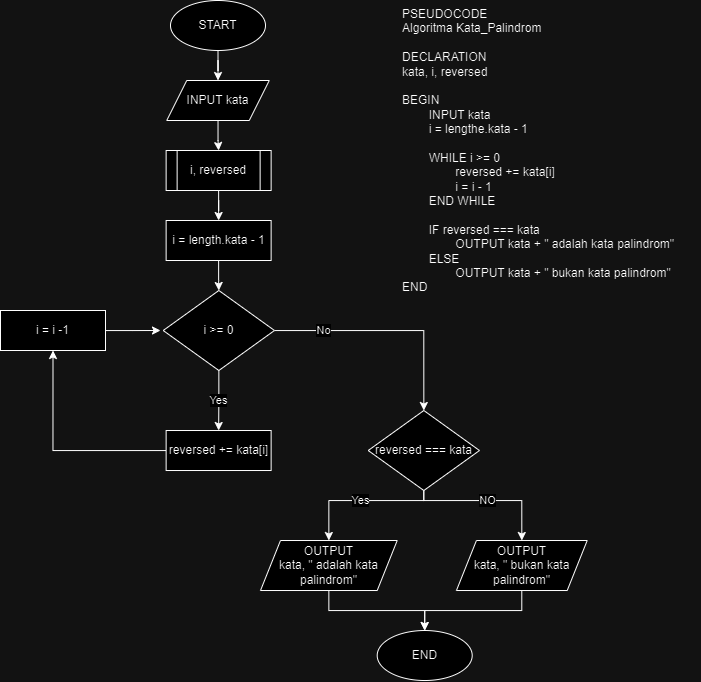

The diagram above was exported from draw.io. Its source (the exported page's mxGraphModel, read from the mxfile embedded in the PNG):
<mxGraphModel dx="1876" dy="553" grid="1" gridSize="10" guides="1" tooltips="1" connect="1" arrows="1" fold="1" page="1" pageScale="1" pageWidth="850" pageHeight="1100" math="0" shadow="0">
  <root>
    <mxCell id="0" />
    <mxCell id="1" parent="0" />
    <mxCell id="0j6sQtGZUSPRx_zmh45T-1" value="PSEUDOCODE&lt;br&gt;&lt;div&gt;Algoritma Kata_Palindrom&lt;/div&gt;&lt;div&gt;&lt;br&gt;&lt;/div&gt;&lt;div&gt;DECLARATION&lt;/div&gt;&lt;div&gt;kata, i, reversed&lt;/div&gt;&lt;div&gt;&lt;br&gt;&lt;/div&gt;&lt;div&gt;BEGIN&lt;/div&gt;&lt;div&gt;&lt;span style=&quot;white-space: pre;&quot;&gt;&#09;&lt;/span&gt;INPUT kata&lt;/div&gt;&lt;div&gt;&lt;span style=&quot;white-space: pre;&quot;&gt;&#09;&lt;/span&gt;i = lengthe.kata - 1&lt;br&gt;&lt;/div&gt;&lt;div&gt;&lt;span style=&quot;white-space: pre;&quot;&gt;&#09;&lt;/span&gt;&lt;/div&gt;&lt;div&gt;&lt;span style=&quot;white-space: pre;&quot;&gt;&#09;&lt;/span&gt;WHILE i &amp;gt;= 0&lt;/div&gt;&lt;div&gt;&lt;span style=&quot;white-space: pre;&quot;&gt;&#09;&lt;/span&gt;&lt;span style=&quot;white-space: pre;&quot;&gt;&#09;&lt;/span&gt;reversed += kata[i]&lt;br&gt;&lt;/div&gt;&lt;div&gt;&lt;span style=&quot;white-space: pre;&quot;&gt;&#09;&lt;/span&gt;&lt;span style=&quot;white-space: pre;&quot;&gt;&#09;&lt;/span&gt;i = i - 1&lt;br&gt;&lt;/div&gt;&lt;div&gt;&lt;span style=&quot;white-space: pre;&quot;&gt;&#09;&lt;/span&gt;END WHILE&lt;br&gt;&lt;/div&gt;&lt;div&gt;&lt;br&gt;&lt;/div&gt;&lt;div&gt;&lt;span style=&quot;white-space: pre;&quot;&gt;&#09;&lt;/span&gt;IF reversed === kata&lt;br&gt;&lt;/div&gt;&lt;div&gt;&lt;span style=&quot;white-space: pre;&quot;&gt;&#09;&lt;/span&gt;&lt;span style=&quot;white-space: pre;&quot;&gt;&#09;&lt;/span&gt;OUTPUT kata + &quot; adalah kata palindrom&quot;&lt;br&gt;&lt;/div&gt;&lt;div&gt;&lt;span style=&quot;white-space: pre;&quot;&gt;&#09;&lt;/span&gt;ELSE&lt;br&gt;&lt;/div&gt;&lt;div&gt;&lt;span style=&quot;white-space: pre;&quot;&gt;&#09;&lt;/span&gt;&lt;span style=&quot;white-space: pre;&quot;&gt;&#09;&lt;/span&gt;OUTPUT kata + &quot; bukan kata palindrom&quot;&lt;br&gt;&lt;/div&gt;&lt;div&gt;END&lt;/div&gt;&lt;div&gt;&lt;br&gt;&lt;/div&gt;" style="text;html=1;align=left;verticalAlign=top;resizable=0;points=[];autosize=1;strokeColor=none;fillColor=none;" parent="1" vertex="1">
      <mxGeometry x="320" y="40" width="300" height="320" as="geometry" />
    </mxCell>
    <mxCell id="0j6sQtGZUSPRx_zmh45T-26" style="edgeStyle=orthogonalEdgeStyle;rounded=0;orthogonalLoop=1;jettySize=auto;html=1;entryX=0.5;entryY=0;entryDx=0;entryDy=0;" parent="1" source="0j6sQtGZUSPRx_zmh45T-2" target="0j6sQtGZUSPRx_zmh45T-3" edge="1">
      <mxGeometry relative="1" as="geometry" />
    </mxCell>
    <mxCell id="0j6sQtGZUSPRx_zmh45T-2" value="START" style="ellipse;whiteSpace=wrap;html=1;" parent="1" vertex="1">
      <mxGeometry x="90" y="40" width="95" height="50" as="geometry" />
    </mxCell>
    <mxCell id="0j6sQtGZUSPRx_zmh45T-27" style="edgeStyle=orthogonalEdgeStyle;rounded=0;orthogonalLoop=1;jettySize=auto;html=1;entryX=0.5;entryY=0;entryDx=0;entryDy=0;" parent="1" source="0j6sQtGZUSPRx_zmh45T-3" target="0j6sQtGZUSPRx_zmh45T-4" edge="1">
      <mxGeometry relative="1" as="geometry" />
    </mxCell>
    <mxCell id="0j6sQtGZUSPRx_zmh45T-3" value="INPUT kata" style="shape=parallelogram;perimeter=parallelogramPerimeter;whiteSpace=wrap;html=1;fixedSize=1;" parent="1" vertex="1">
      <mxGeometry x="86.25" y="120" width="102.5" height="40" as="geometry" />
    </mxCell>
    <mxCell id="0j6sQtGZUSPRx_zmh45T-28" style="edgeStyle=orthogonalEdgeStyle;rounded=0;orthogonalLoop=1;jettySize=auto;html=1;entryX=0.5;entryY=0;entryDx=0;entryDy=0;" parent="1" source="0j6sQtGZUSPRx_zmh45T-4" target="0j6sQtGZUSPRx_zmh45T-5" edge="1">
      <mxGeometry relative="1" as="geometry" />
    </mxCell>
    <mxCell id="0j6sQtGZUSPRx_zmh45T-4" value="i, reversed" style="shape=process;whiteSpace=wrap;html=1;backgroundOutline=1;" parent="1" vertex="1">
      <mxGeometry x="85.63" y="190" width="105" height="40" as="geometry" />
    </mxCell>
    <mxCell id="Wfg1hlL-yYo0V63kEh8X-1" style="edgeStyle=orthogonalEdgeStyle;rounded=0;orthogonalLoop=1;jettySize=auto;html=1;entryX=0.5;entryY=0;entryDx=0;entryDy=0;" edge="1" parent="1" source="0j6sQtGZUSPRx_zmh45T-5" target="0j6sQtGZUSPRx_zmh45T-6">
      <mxGeometry relative="1" as="geometry" />
    </mxCell>
    <mxCell id="0j6sQtGZUSPRx_zmh45T-5" value="i = length.kata - 1" style="rounded=0;whiteSpace=wrap;html=1;" parent="1" vertex="1">
      <mxGeometry x="85.63" y="260" width="105" height="40" as="geometry" />
    </mxCell>
    <mxCell id="Wfg1hlL-yYo0V63kEh8X-3" value="Yes" style="edgeStyle=orthogonalEdgeStyle;rounded=0;orthogonalLoop=1;jettySize=auto;html=1;entryX=0.5;entryY=0;entryDx=0;entryDy=0;" edge="1" parent="1" source="0j6sQtGZUSPRx_zmh45T-6" target="0j6sQtGZUSPRx_zmh45T-7">
      <mxGeometry relative="1" as="geometry" />
    </mxCell>
    <mxCell id="Wfg1hlL-yYo0V63kEh8X-8" style="edgeStyle=orthogonalEdgeStyle;rounded=0;orthogonalLoop=1;jettySize=auto;html=1;entryX=0.5;entryY=0;entryDx=0;entryDy=0;" edge="1" parent="1" source="0j6sQtGZUSPRx_zmh45T-6" target="0j6sQtGZUSPRx_zmh45T-16">
      <mxGeometry relative="1" as="geometry" />
    </mxCell>
    <mxCell id="Wfg1hlL-yYo0V63kEh8X-9" value="No" style="edgeLabel;html=1;align=center;verticalAlign=middle;resizable=0;points=[];" vertex="1" connectable="0" parent="Wfg1hlL-yYo0V63kEh8X-8">
      <mxGeometry x="-0.5835" y="1" relative="1" as="geometry">
        <mxPoint as="offset" />
      </mxGeometry>
    </mxCell>
    <mxCell id="0j6sQtGZUSPRx_zmh45T-6" value="i &amp;gt;= 0" style="rhombus;whiteSpace=wrap;html=1;" parent="1" vertex="1">
      <mxGeometry x="82.72" y="330" width="111.25" height="80" as="geometry" />
    </mxCell>
    <mxCell id="Wfg1hlL-yYo0V63kEh8X-7" style="edgeStyle=orthogonalEdgeStyle;rounded=0;orthogonalLoop=1;jettySize=auto;html=1;entryX=0.5;entryY=1;entryDx=0;entryDy=0;" edge="1" parent="1" source="0j6sQtGZUSPRx_zmh45T-7" target="Wfg1hlL-yYo0V63kEh8X-5">
      <mxGeometry relative="1" as="geometry" />
    </mxCell>
    <mxCell id="0j6sQtGZUSPRx_zmh45T-7" value="reversed += kata[i]" style="rounded=0;whiteSpace=wrap;html=1;" parent="1" vertex="1">
      <mxGeometry x="85.63" y="470.01" width="105" height="40" as="geometry" />
    </mxCell>
    <mxCell id="0j6sQtGZUSPRx_zmh45T-24" style="edgeStyle=orthogonalEdgeStyle;rounded=0;orthogonalLoop=1;jettySize=auto;html=1;entryX=0.5;entryY=0;entryDx=0;entryDy=0;" parent="1" source="0j6sQtGZUSPRx_zmh45T-12" target="0j6sQtGZUSPRx_zmh45T-13" edge="1">
      <mxGeometry relative="1" as="geometry" />
    </mxCell>
    <mxCell id="0j6sQtGZUSPRx_zmh45T-12" value="OUTPUT&lt;br&gt;kata, &quot; adalah kata palindrom&quot;" style="shape=parallelogram;perimeter=parallelogramPerimeter;whiteSpace=wrap;html=1;fixedSize=1;" parent="1" vertex="1">
      <mxGeometry x="180" y="580.01" width="136.7" height="50" as="geometry" />
    </mxCell>
    <mxCell id="0j6sQtGZUSPRx_zmh45T-13" value="END" style="ellipse;whiteSpace=wrap;html=1;" parent="1" vertex="1">
      <mxGeometry x="296.7" y="670.01" width="95" height="50" as="geometry" />
    </mxCell>
    <mxCell id="0j6sQtGZUSPRx_zmh45T-22" value="Yes" style="edgeStyle=orthogonalEdgeStyle;rounded=0;orthogonalLoop=1;jettySize=auto;html=1;entryX=0.5;entryY=0;entryDx=0;entryDy=0;" parent="1" source="0j6sQtGZUSPRx_zmh45T-16" target="0j6sQtGZUSPRx_zmh45T-12" edge="1">
      <mxGeometry relative="1" as="geometry">
        <Array as="points">
          <mxPoint x="343" y="540.01" />
          <mxPoint x="248" y="540.01" />
        </Array>
      </mxGeometry>
    </mxCell>
    <mxCell id="0j6sQtGZUSPRx_zmh45T-23" value="NO" style="edgeStyle=orthogonalEdgeStyle;rounded=0;orthogonalLoop=1;jettySize=auto;html=1;entryX=0.5;entryY=0;entryDx=0;entryDy=0;" parent="1" source="0j6sQtGZUSPRx_zmh45T-16" target="0j6sQtGZUSPRx_zmh45T-19" edge="1">
      <mxGeometry relative="1" as="geometry">
        <Array as="points">
          <mxPoint x="343" y="540.01" />
          <mxPoint x="441" y="540.01" />
        </Array>
      </mxGeometry>
    </mxCell>
    <mxCell id="0j6sQtGZUSPRx_zmh45T-16" value="reversed === kata" style="rhombus;whiteSpace=wrap;html=1;" parent="1" vertex="1">
      <mxGeometry x="287.71999999999997" y="450.01" width="111.25" height="80" as="geometry" />
    </mxCell>
    <mxCell id="0j6sQtGZUSPRx_zmh45T-25" style="edgeStyle=orthogonalEdgeStyle;rounded=0;orthogonalLoop=1;jettySize=auto;html=1;entryX=0.5;entryY=0;entryDx=0;entryDy=0;" parent="1" source="0j6sQtGZUSPRx_zmh45T-19" target="0j6sQtGZUSPRx_zmh45T-13" edge="1">
      <mxGeometry relative="1" as="geometry" />
    </mxCell>
    <mxCell id="0j6sQtGZUSPRx_zmh45T-19" value="OUTPUT&lt;br style=&quot;border-color: var(--border-color);&quot;&gt;kata, &quot; bukan kata palindrom&quot;" style="shape=parallelogram;perimeter=parallelogramPerimeter;whiteSpace=wrap;html=1;fixedSize=1;" parent="1" vertex="1">
      <mxGeometry x="375.94" y="580.01" width="130.76" height="50" as="geometry" />
    </mxCell>
    <mxCell id="Wfg1hlL-yYo0V63kEh8X-6" style="edgeStyle=orthogonalEdgeStyle;rounded=0;orthogonalLoop=1;jettySize=auto;html=1;" edge="1" parent="1" source="Wfg1hlL-yYo0V63kEh8X-5">
      <mxGeometry relative="1" as="geometry">
        <mxPoint x="80" y="370" as="targetPoint" />
      </mxGeometry>
    </mxCell>
    <mxCell id="Wfg1hlL-yYo0V63kEh8X-5" value="i = i -1" style="rounded=0;whiteSpace=wrap;html=1;" vertex="1" parent="1">
      <mxGeometry x="-80" y="350" width="105" height="40" as="geometry" />
    </mxCell>
  </root>
</mxGraphModel>